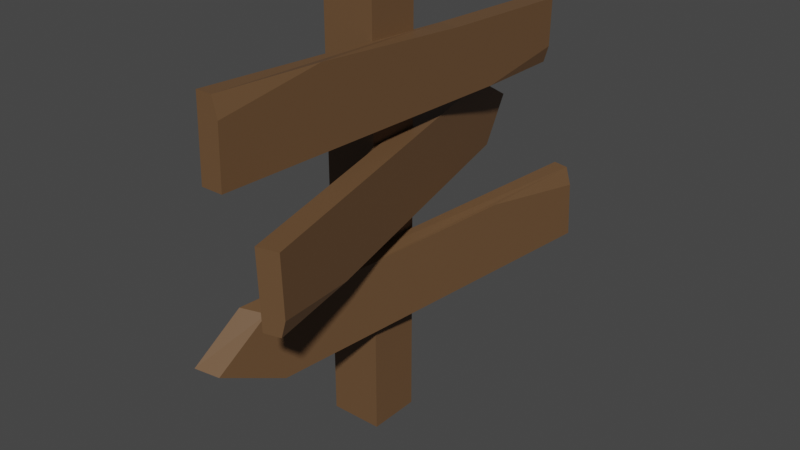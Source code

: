 # Source: MainSquarePlate.blend  (saved by Blender 3.6.13; exported with 4.5.12 LTS)
import bpy
from mathutils import Matrix  # noqa: F401  (used for matrix-valued properties, if any)

bpy.ops.wm.read_factory_settings(use_empty=True)
scene = bpy.context.scene
scene.name = 'Scene'

# ---- materials (node trees are filled in below, after node groups)
mat_wood = bpy.data.materials.new('Wood')
mat_wood.use_transparent_shadow = False

# ---- material node trees
mat_wood.use_nodes = True; mat_wood.node_tree.nodes.clear()
_N = mat_wood.node_tree.nodes; _L = mat_wood.node_tree.links
n0 = _N.new('ShaderNodeBsdfPrincipled'); n0.name = 'Principled BSDF'; n0.location = (10, 300)
n0.distribution = 'GGX'
n0.subsurface_method = 'RANDOM_WALK_SKIN'
n0.inputs[0].default_value = (0.147, 0.07819, 0.0356, 1.0)
n0.inputs[3].default_value = 1.45
n0.inputs[27].default_value = (0.0, 0.0, 0.0, 1.0)
n0.inputs[28].default_value = 1.0
n1 = _N.new('ShaderNodeOutputMaterial'); n1.name = 'Material Output'; n1.location = (300, 300)
_L.new(n0.outputs[0], n1.inputs[0])
n1.is_active_output = True

# ---- world
world_world = bpy.data.worlds.new('World'); scene.world = world_world
world_world.use_nodes = True; world_world.node_tree.nodes.clear()
_N = world_world.node_tree.nodes; _L = world_world.node_tree.links
n0 = _N.new('ShaderNodeOutputWorld'); n0.name = 'World Output'; n0.location = (300, 300)
n1 = _N.new('ShaderNodeBackground'); n1.name = 'Background'; n1.location = (10, 300)
n1.inputs[0].default_value = (0.05088, 0.05088, 0.05088, 1.0)
_L.new(n1.outputs[0], n0.inputs[0])
n0.is_active_output = True
world_world.color = (0.05088, 0.05088, 0.05088)
world_world.use_sun_shadow = False
world_world.sun_shadow_jitter_overblur = 0.0

# ---- meshes
me_cube_001 = bpy.data.meshes.new('Cube.001')
me_cube_001.from_pydata([(-1.0, -1.0, -1.0), (-1.0, -1.0, 1.0), (-1.0, 1.0, -1.0), (-1.0, 1.0, 1.0), (1.0, -1.0, -1.0), (1.0, -1.0, 1.0), (1.0, 1.0, -1.0), (1.0, 1.0, 1.0)], [], [(0, 1, 3, 2), (2, 3, 7, 6), (6, 7, 5, 4), (4, 5, 1, 0), (2, 6, 4, 0), (7, 3, 1, 5)])
_uv = me_cube_001.uv_layers.new(name='UVMap')
_uv.uv.foreach_set('vector', [0.375, 0.0, 0.625, 0.0, 0.625, 0.25, 0.375, 0.25, 0.375, 0.25, 0.625, 0.25, 0.625, 0.5, 0.375, 0.5, 0.375, 0.5, 0.625, 0.5, 0.625, 0.75, 0.375, 0.75, 0.375, 0.75, 0.625, 0.75, 0.625, 1.0, 0.375, 1.0, 0.125, 0.5, 0.375, 0.5, 0.375, 0.75, 0.125, 0.75, 0.625, 0.5, 0.875, 0.5, 0.875, 0.75, 0.625, 0.75])
me_cube_001.materials.append(mat_wood)
me_cube_001.update()
me_cube_002 = bpy.data.meshes.new('Cube.002')
me_cube_002.from_pydata([(-1.0, -1.0, -1.0), (-1.0, -1.0, 1.0), (-1.0, 1.0, -1.0), (-1.0, 1.0, 0.7313), (1.0, -1.0, -1.0), (-1.0, 0.2984, 0.7814), (1.0, 1.0, 0.7313), (0.5524, 1.0, -1.0), (1.0, 1.0, -0.5524), (1.0, 0.5524, -1.0), (0.5077, -1.0, 1.0), (1.0, -1.0, 0.5077), (1.0, -0.5077, 1.0), (1.0, 0.2972, 0.7814)], [], [(0, 1, 5, 3, 2), (4, 11, 10, 1, 0), (2, 3, 6, 8, 7), (9, 8, 6, 13, 12, 11, 4), (7, 8, 9), (2, 7, 9, 4, 0), (10, 11, 12), (6, 3, 5, 13), (13, 5, 1, 10, 12)])
_uv = me_cube_002.uv_layers.new(name='UVMap')
_uv.uv.foreach_set('vector', [0.375, 0.0, 0.625, 0.0, 0.625, 0.1623, 0.625, 0.25, 0.375, 0.25, 0.375, 0.75, 0.5635, 0.75, 0.625, 0.8115, 0.625, 1.0, 0.375, 1.0, 0.375, 0.25, 0.625, 0.25, 0.625, 0.5, 0.431, 0.5, 0.375, 0.444, 0.375, 0.556, 0.431, 0.5, 0.625, 0.5, 0.625, 0.5879, 0.625, 0.6885, 0.5635, 0.75, 0.375, 0.75, 0.319, 0.5, 0.431, 0.5, 0.375, 0.556, 0.125, 0.5, 0.319, 0.5, 0.375, 0.556, 0.375, 0.75, 0.125, 0.75, 0.6865, 0.75, 0.5635, 0.75, 0.625, 0.6885, 0.625, 0.5, 0.875, 0.5, 0.875, 0.5877, 0.625, 0.5879, 0.625, 0.5879, 0.875, 0.5877, 0.875, 0.75, 0.6865, 0.75, 0.625, 0.6885])
me_cube_002.materials.append(mat_wood)
me_cube_002.update()
me_cube_003 = bpy.data.meshes.new('Cube.003')
me_cube_003.from_pydata([(-1.0, -1.0, -1.0), (-1.0, -1.0, 1.0), (-1.0, 0.8001, -1.0), (-1.0, 0.7141, 1.0), (1.0, -1.0, 1.0), (1.0, 0.8001, -1.0), (1.0, 0.7141, 1.0), (-1.0, 1.0, 0.06326), (1.0, 1.0, 0.04744), (1.0, -0.57, -1.0), (1.0, -1.0, -0.57), (0.57, -1.0, -1.0)], [], [(0, 1, 3, 7, 2), (2, 7, 8, 5), (11, 10, 4, 1, 0), (5, 8, 6, 4, 10, 9), (6, 3, 1, 4), (8, 7, 3, 6), (9, 10, 11), (2, 5, 9, 11, 0)])
_uv = me_cube_003.uv_layers.new(name='UVMap')
_uv.uv.foreach_set('vector', [0.375, 0.0, 0.625, 0.0, 0.625, 0.25, 0.5079, 0.25, 0.375, 0.25, 0.375, 0.25, 0.5079, 0.25, 0.5059, 0.5, 0.375, 0.5, 0.375, 0.8037, 0.4287, 0.75, 0.625, 0.75, 0.625, 1.0, 0.375, 1.0, 0.375, 0.5, 0.5059, 0.5, 0.625, 0.5, 0.625, 0.75, 0.4287, 0.75, 0.375, 0.6903, 0.625, 0.5, 0.875, 0.5, 0.875, 0.75, 0.625, 0.75, 0.5059, 0.5, 0.5079, 0.25, 0.625, 0.25, 0.625, 0.5, 0.375, 0.6903, 0.4287, 0.75, 0.375, 0.8037, 0.125, 0.5, 0.375, 0.5, 0.375, 0.6903, 0.3212, 0.75, 0.125, 0.75])
me_cube_003.materials.append(mat_wood)
me_cube_003.update()
me_cube_004 = bpy.data.meshes.new('Cube.004')
me_cube_004.from_pydata([(-1.0, -0.6926, -1.0), (-1.0, -0.7704, 1.0), (-1.0, 1.0, -1.0), (-1.0, 1.0, 1.0), (1.0, -0.6576, -1.0), (1.0, -0.7095, 0.9468), (1.0, 1.0, -1.0), (-1.0, -1.0, -0.01258), (1.0, -0.9521, -0.09665), (1.0, 0.5124, 0.9848), (1.0, 1.0, 0.5122), (0.5122, 1.0, 1.0)], [], [(0, 7, 1, 3, 2), (6, 10, 9, 5, 8, 4), (4, 8, 7, 0), (2, 6, 4, 0), (2, 3, 11, 10, 6), (7, 8, 5, 1), (9, 10, 11), (9, 11, 3, 1, 5)])
_uv = me_cube_004.uv_layers.new(name='UVMap')
_uv.uv.foreach_set('vector', [0.375, 0.0, 0.4984, 0.0, 0.625, 0.0, 0.625, 0.25, 0.375, 0.25, 0.375, 0.5, 0.564, 0.5, 0.625, 0.5713, 0.625, 0.75, 0.4879, 0.75, 0.375, 0.75, 0.375, 0.75, 0.4879, 0.75, 0.4984, 1.0, 0.375, 1.0, 0.125, 0.5, 0.375, 0.5, 0.375, 0.75, 0.125, 0.75, 0.375, 0.25, 0.625, 0.25, 0.625, 0.439, 0.564, 0.5, 0.375, 0.5, 0.4984, 1.0, 0.4879, 0.75, 0.625, 0.75, 0.625, 1.0, 0.625, 0.5713, 0.564, 0.5, 0.625, 0.439, 0.625, 0.5713, 0.686, 0.5, 0.875, 0.5, 0.875, 0.75, 0.625, 0.75])
me_cube_004.materials.append(mat_wood)
me_cube_004.update()

# ---- objects
ob_mainstick = bpy.data.objects.new('MainStick', me_cube_001)
ob_cube_001 = bpy.data.objects.new('Cube.001', me_cube_002)
ob_cube_002 = bpy.data.objects.new('Cube.002', me_cube_003)
ob_cube_003 = bpy.data.objects.new('Cube.003', me_cube_004)

# ---- transforms, parenting, visibility, modifiers, constraints
ob_mainstick.location = (0.0, 0.0, 0.4)
ob_mainstick.scale = (0.05, 0.05, 0.4)
ob_cube_001.location = (0.06677, 0.0, 0.6696)
ob_cube_001.rotation_euler = (-0.02912, -0.0, 0.0)
ob_cube_001.scale = (0.02, 0.4, 0.07)
ob_cube_002.location = (0.06677, 0.0, 0.4903)
ob_cube_002.rotation_euler = (0.03118, -0.007302, 0.23)
ob_cube_002.scale = (0.02, 0.4, 0.07)
ob_cube_003.location = (0.06677, 0.0, 0.3019)
ob_cube_003.rotation_euler = (0.07096, 0.01343, -0.1867)
ob_cube_003.scale = (0.02, 0.4, 0.07)

# ---- collection membership
scene.collection.objects.link(ob_mainstick)
scene.collection.objects.link(ob_cube_001)
scene.collection.objects.link(ob_cube_002)
scene.collection.objects.link(ob_cube_003)

# ---- scene / render settings (as saved in the file)
scene.frame_start = 1; scene.frame_end = 250; scene.frame_set(1)
scene.render.engine = 'BLENDER_EEVEE_NEXT'
scene.cycles.sampling_pattern = 'TABULATED_SOBOL'
scene.view_settings.view_transform = 'Filmic'
bpy.context.view_layer.update()

# ---- added for rendering (the .blend has no active camera and no usable light): camera, sun
cam_auto = bpy.data.cameras.new('AutoCamera')
cam_auto.lens = 50.0
cam_auto.sensor_width = 36.0
cam_auto.clip_end = 1000.0
ob_auto_camera = bpy.data.objects.new('AutoCamera', cam_auto)
scene.collection.objects.link(ob_auto_camera)
ob_auto_camera.location = (1.13386, -1.28414, 1.2561)
ob_auto_camera.rotation_euler = (1.09748, -7.21219e-08, 0.694738)
scene.camera = ob_auto_camera
light_auto_sun = bpy.data.lights.new('AutoSun', 'SUN')
light_auto_sun.energy = 3.0
light_auto_sun.angle = 0.0523599
ob_auto_sun = bpy.data.objects.new('AutoSun', light_auto_sun)
scene.collection.objects.link(ob_auto_sun)
ob_auto_sun.rotation_euler = (0.872665, 0.174533, 0.523599)
bpy.context.view_layer.update()
